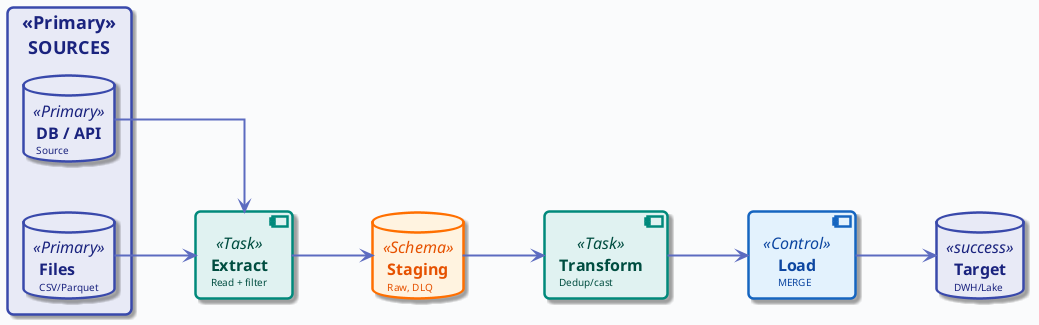

The diagram above was rendered by PlantUML. Its source (embedded in the PNG):
@startuml
'=================================================
' ETL PIPELINE OVERVIEW - Mixed layout for PPTX
'=================================================

!include ../_template_styles.puml

top to bottom direction

rectangle "SOURCES" <<Primary>> {
    database "**DB / API**\n<size:10>Source</size>" as SRC1 <<Primary>>
    database "**Files**\n<size:10>CSV/Parquet</size>" as SRC2 <<Primary>>
    SRC1 -[hidden]down- SRC2
}

component "**Extract**\n<size:10>Read + filter</size>" as EXTRACT_STEP <<Task>>

database "**Staging**\n<size:10>Raw, DLQ</size>" as STG <<Schema>>

component "**Transform**\n<size:10>Dedup/cast</size>" as TRANSFORM_STEP <<Task>>

component "**Load**\n<size:10>MERGE</size>" as LOAD_STEP <<Control>>

database "**Target**\n<size:10>DWH/Lake</size>" as TGT <<success>>

SRC1 -right-> EXTRACT_STEP
SRC2 -right-> EXTRACT_STEP
EXTRACT_STEP -right-> STG
STG -right-> TRANSFORM_STEP
TRANSFORM_STEP -right-> LOAD_STEP
LOAD_STEP -right-> TGT

@enduml